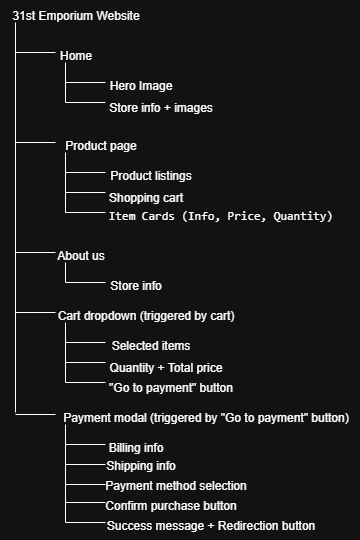

The diagram above was exported from draw.io. Its source (the exported page's mxGraphModel, read from the mxfile embedded in the PNG):
<mxGraphModel dx="379" dy="372" grid="1" gridSize="10" guides="1" tooltips="1" connect="1" arrows="1" fold="1" page="1" pageScale="1" pageWidth="850" pageHeight="1100" math="0" shadow="0">
  <root>
    <mxCell id="0" />
    <mxCell id="1" parent="0" />
    <mxCell id="MXnR4b8JNA5Fv944IqQw-3" value="" style="endArrow=none;html=1;rounded=0;" edge="1" parent="1">
      <mxGeometry width="50" height="50" relative="1" as="geometry">
        <mxPoint x="290" y="620" as="sourcePoint" />
        <mxPoint x="290" y="230" as="targetPoint" />
      </mxGeometry>
    </mxCell>
    <mxCell id="MXnR4b8JNA5Fv944IqQw-4" value="" style="endArrow=none;html=1;rounded=0;" edge="1" parent="1">
      <mxGeometry width="50" height="50" relative="1" as="geometry">
        <mxPoint x="290" y="260" as="sourcePoint" />
        <mxPoint x="330" y="260" as="targetPoint" />
      </mxGeometry>
    </mxCell>
    <mxCell id="MXnR4b8JNA5Fv944IqQw-5" value="Home" style="text;html=1;align=center;verticalAlign=middle;resizable=0;points=[];autosize=1;strokeColor=none;fillColor=none;" vertex="1" parent="1">
      <mxGeometry x="320" y="248" width="60" height="30" as="geometry" />
    </mxCell>
    <mxCell id="MXnR4b8JNA5Fv944IqQw-7" value="" style="endArrow=none;html=1;rounded=0;" edge="1" parent="1">
      <mxGeometry width="50" height="50" relative="1" as="geometry">
        <mxPoint x="340" y="290" as="sourcePoint" />
        <mxPoint x="380" y="290" as="targetPoint" />
      </mxGeometry>
    </mxCell>
    <mxCell id="MXnR4b8JNA5Fv944IqQw-8" value="" style="endArrow=none;html=1;rounded=0;" edge="1" parent="1">
      <mxGeometry width="50" height="50" relative="1" as="geometry">
        <mxPoint x="340" y="310" as="sourcePoint" />
        <mxPoint x="380" y="310" as="targetPoint" />
      </mxGeometry>
    </mxCell>
    <mxCell id="MXnR4b8JNA5Fv944IqQw-9" value="" style="endArrow=none;html=1;rounded=0;" edge="1" parent="1">
      <mxGeometry width="50" height="50" relative="1" as="geometry">
        <mxPoint x="340" y="270" as="sourcePoint" />
        <mxPoint x="340" y="310" as="targetPoint" />
      </mxGeometry>
    </mxCell>
    <mxCell id="MXnR4b8JNA5Fv944IqQw-10" value="Hero Image" style="text;html=1;align=center;verticalAlign=middle;resizable=0;points=[];autosize=1;strokeColor=none;fillColor=none;" vertex="1" parent="1">
      <mxGeometry x="370" y="278" width="90" height="30" as="geometry" />
    </mxCell>
    <mxCell id="MXnR4b8JNA5Fv944IqQw-11" value="Store info + images" style="text;html=1;align=center;verticalAlign=middle;resizable=0;points=[];autosize=1;strokeColor=none;fillColor=none;" vertex="1" parent="1">
      <mxGeometry x="370" y="300" width="130" height="30" as="geometry" />
    </mxCell>
    <mxCell id="MXnR4b8JNA5Fv944IqQw-12" value="" style="endArrow=none;html=1;rounded=0;" edge="1" parent="1">
      <mxGeometry width="50" height="50" relative="1" as="geometry">
        <mxPoint x="290" y="350" as="sourcePoint" />
        <mxPoint x="330" y="350" as="targetPoint" />
      </mxGeometry>
    </mxCell>
    <mxCell id="MXnR4b8JNA5Fv944IqQw-13" value="Product page" style="text;html=1;align=center;verticalAlign=middle;resizable=0;points=[];autosize=1;strokeColor=none;fillColor=none;" vertex="1" parent="1">
      <mxGeometry x="330" y="338" width="90" height="30" as="geometry" />
    </mxCell>
    <mxCell id="MXnR4b8JNA5Fv944IqQw-14" value="" style="endArrow=none;html=1;rounded=0;" edge="1" parent="1">
      <mxGeometry width="50" height="50" relative="1" as="geometry">
        <mxPoint x="340" y="360" as="sourcePoint" />
        <mxPoint x="340" y="420" as="targetPoint" />
      </mxGeometry>
    </mxCell>
    <mxCell id="MXnR4b8JNA5Fv944IqQw-15" value="" style="endArrow=none;html=1;rounded=0;" edge="1" parent="1">
      <mxGeometry width="50" height="50" relative="1" as="geometry">
        <mxPoint x="340" y="380" as="sourcePoint" />
        <mxPoint x="380" y="380" as="targetPoint" />
      </mxGeometry>
    </mxCell>
    <mxCell id="MXnR4b8JNA5Fv944IqQw-16" value="" style="endArrow=none;html=1;rounded=0;" edge="1" parent="1">
      <mxGeometry width="50" height="50" relative="1" as="geometry">
        <mxPoint x="340" y="400" as="sourcePoint" />
        <mxPoint x="380" y="400" as="targetPoint" />
      </mxGeometry>
    </mxCell>
    <mxCell id="MXnR4b8JNA5Fv944IqQw-17" value="Product listings" style="text;html=1;align=center;verticalAlign=middle;resizable=0;points=[];autosize=1;strokeColor=none;fillColor=none;" vertex="1" parent="1">
      <mxGeometry x="375" y="368" width="100" height="30" as="geometry" />
    </mxCell>
    <mxCell id="MXnR4b8JNA5Fv944IqQw-18" value="Shopping cart" style="text;html=1;align=center;verticalAlign=middle;resizable=0;points=[];autosize=1;strokeColor=none;fillColor=none;" vertex="1" parent="1">
      <mxGeometry x="370" y="390" width="100" height="30" as="geometry" />
    </mxCell>
    <mxCell id="MXnR4b8JNA5Fv944IqQw-19" value="" style="endArrow=none;html=1;rounded=0;" edge="1" parent="1">
      <mxGeometry width="50" height="50" relative="1" as="geometry">
        <mxPoint x="290" y="460" as="sourcePoint" />
        <mxPoint x="330" y="460" as="targetPoint" />
      </mxGeometry>
    </mxCell>
    <mxCell id="MXnR4b8JNA5Fv944IqQw-20" value="About us" style="text;html=1;align=center;verticalAlign=middle;resizable=0;points=[];autosize=1;strokeColor=none;fillColor=none;" vertex="1" parent="1">
      <mxGeometry x="320" y="448" width="70" height="30" as="geometry" />
    </mxCell>
    <mxCell id="MXnR4b8JNA5Fv944IqQw-21" value="" style="endArrow=none;html=1;rounded=0;" edge="1" parent="1">
      <mxGeometry width="50" height="50" relative="1" as="geometry">
        <mxPoint x="340" y="470" as="sourcePoint" />
        <mxPoint x="340" y="490" as="targetPoint" />
      </mxGeometry>
    </mxCell>
    <mxCell id="MXnR4b8JNA5Fv944IqQw-22" value="" style="endArrow=none;html=1;rounded=0;" edge="1" parent="1">
      <mxGeometry width="50" height="50" relative="1" as="geometry">
        <mxPoint x="340" y="490" as="sourcePoint" />
        <mxPoint x="380" y="490" as="targetPoint" />
      </mxGeometry>
    </mxCell>
    <mxCell id="MXnR4b8JNA5Fv944IqQw-25" value="Store info" style="text;html=1;align=center;verticalAlign=middle;resizable=0;points=[];autosize=1;strokeColor=none;fillColor=none;" vertex="1" parent="1">
      <mxGeometry x="375" y="478" width="70" height="30" as="geometry" />
    </mxCell>
    <mxCell id="MXnR4b8JNA5Fv944IqQw-26" value="" style="endArrow=none;html=1;rounded=0;" edge="1" parent="1">
      <mxGeometry width="50" height="50" relative="1" as="geometry">
        <mxPoint x="340" y="420" as="sourcePoint" />
        <mxPoint x="380" y="420" as="targetPoint" />
      </mxGeometry>
    </mxCell>
    <mxCell id="MXnR4b8JNA5Fv944IqQw-27" value="&lt;pre&gt;Item Cards (Info, Price, Quantity)&lt;/pre&gt;" style="text;html=1;align=center;verticalAlign=middle;resizable=0;points=[];autosize=1;strokeColor=none;fillColor=none;" vertex="1" parent="1">
      <mxGeometry x="370" y="398" width="250" height="50" as="geometry" />
    </mxCell>
    <mxCell id="MXnR4b8JNA5Fv944IqQw-28" value="Cart dropdown (triggered by cart)" style="text;html=1;align=center;verticalAlign=middle;resizable=0;points=[];autosize=1;strokeColor=none;fillColor=none;" vertex="1" parent="1">
      <mxGeometry x="320" y="508" width="200" height="30" as="geometry" />
    </mxCell>
    <mxCell id="MXnR4b8JNA5Fv944IqQw-29" value="" style="endArrow=none;html=1;rounded=0;" edge="1" parent="1">
      <mxGeometry width="50" height="50" relative="1" as="geometry">
        <mxPoint x="340" y="530" as="sourcePoint" />
        <mxPoint x="340" y="590" as="targetPoint" />
      </mxGeometry>
    </mxCell>
    <mxCell id="MXnR4b8JNA5Fv944IqQw-30" value="" style="endArrow=none;html=1;rounded=0;" edge="1" parent="1">
      <mxGeometry width="50" height="50" relative="1" as="geometry">
        <mxPoint x="340" y="550" as="sourcePoint" />
        <mxPoint x="380" y="550" as="targetPoint" />
      </mxGeometry>
    </mxCell>
    <mxCell id="MXnR4b8JNA5Fv944IqQw-31" value="" style="endArrow=none;html=1;rounded=0;" edge="1" parent="1">
      <mxGeometry width="50" height="50" relative="1" as="geometry">
        <mxPoint x="340" y="570" as="sourcePoint" />
        <mxPoint x="380" y="570" as="targetPoint" />
      </mxGeometry>
    </mxCell>
    <mxCell id="MXnR4b8JNA5Fv944IqQw-32" value="Selected items" style="text;html=1;align=center;verticalAlign=middle;resizable=0;points=[];autosize=1;strokeColor=none;fillColor=none;" vertex="1" parent="1">
      <mxGeometry x="375" y="538" width="100" height="30" as="geometry" />
    </mxCell>
    <mxCell id="MXnR4b8JNA5Fv944IqQw-33" value="Quantity + Total price" style="text;html=1;align=center;verticalAlign=middle;resizable=0;points=[];autosize=1;strokeColor=none;fillColor=none;" vertex="1" parent="1">
      <mxGeometry x="370" y="560" width="140" height="30" as="geometry" />
    </mxCell>
    <mxCell id="MXnR4b8JNA5Fv944IqQw-34" value="" style="endArrow=none;html=1;rounded=0;" edge="1" parent="1">
      <mxGeometry width="50" height="50" relative="1" as="geometry">
        <mxPoint x="340" y="590" as="sourcePoint" />
        <mxPoint x="380" y="590" as="targetPoint" />
      </mxGeometry>
    </mxCell>
    <mxCell id="MXnR4b8JNA5Fv944IqQw-36" value="" style="endArrow=none;html=1;rounded=0;" edge="1" parent="1">
      <mxGeometry width="50" height="50" relative="1" as="geometry">
        <mxPoint x="290" y="520" as="sourcePoint" />
        <mxPoint x="330" y="520" as="targetPoint" />
      </mxGeometry>
    </mxCell>
    <mxCell id="MXnR4b8JNA5Fv944IqQw-37" value="&quot;Go to payment&quot; button" style="text;html=1;align=center;verticalAlign=middle;resizable=0;points=[];autosize=1;strokeColor=none;fillColor=none;" vertex="1" parent="1">
      <mxGeometry x="370" y="580" width="150" height="30" as="geometry" />
    </mxCell>
    <mxCell id="MXnR4b8JNA5Fv944IqQw-38" value="" style="endArrow=none;html=1;rounded=0;" edge="1" parent="1">
      <mxGeometry width="50" height="50" relative="1" as="geometry">
        <mxPoint x="340" y="632" as="sourcePoint" />
        <mxPoint x="340" y="730" as="targetPoint" />
      </mxGeometry>
    </mxCell>
    <mxCell id="MXnR4b8JNA5Fv944IqQw-39" value="" style="endArrow=none;html=1;rounded=0;" edge="1" parent="1">
      <mxGeometry width="50" height="50" relative="1" as="geometry">
        <mxPoint x="340" y="652" as="sourcePoint" />
        <mxPoint x="380" y="652" as="targetPoint" />
      </mxGeometry>
    </mxCell>
    <mxCell id="MXnR4b8JNA5Fv944IqQw-40" value="" style="endArrow=none;html=1;rounded=0;" edge="1" parent="1">
      <mxGeometry width="50" height="50" relative="1" as="geometry">
        <mxPoint x="340" y="672" as="sourcePoint" />
        <mxPoint x="380" y="672" as="targetPoint" />
      </mxGeometry>
    </mxCell>
    <mxCell id="MXnR4b8JNA5Fv944IqQw-41" value="Billing info" style="text;html=1;align=center;verticalAlign=middle;resizable=0;points=[];autosize=1;strokeColor=none;fillColor=none;" vertex="1" parent="1">
      <mxGeometry x="370" y="640" width="80" height="30" as="geometry" />
    </mxCell>
    <mxCell id="MXnR4b8JNA5Fv944IqQw-42" value="" style="endArrow=none;html=1;rounded=0;" edge="1" parent="1">
      <mxGeometry width="50" height="50" relative="1" as="geometry">
        <mxPoint x="340" y="692" as="sourcePoint" />
        <mxPoint x="380" y="692" as="targetPoint" />
      </mxGeometry>
    </mxCell>
    <mxCell id="MXnR4b8JNA5Fv944IqQw-43" value="Payment modal (triggered by &quot;Go to payment&quot; button)" style="text;html=1;align=center;verticalAlign=middle;resizable=0;points=[];autosize=1;strokeColor=none;fillColor=none;" vertex="1" parent="1">
      <mxGeometry x="325" y="610" width="310" height="30" as="geometry" />
    </mxCell>
    <mxCell id="MXnR4b8JNA5Fv944IqQw-44" value="" style="endArrow=none;html=1;rounded=0;" edge="1" parent="1">
      <mxGeometry width="50" height="50" relative="1" as="geometry">
        <mxPoint x="290" y="622" as="sourcePoint" />
        <mxPoint x="330" y="622" as="targetPoint" />
      </mxGeometry>
    </mxCell>
    <mxCell id="MXnR4b8JNA5Fv944IqQw-45" value="Shipping info" style="text;html=1;align=center;verticalAlign=middle;resizable=0;points=[];autosize=1;strokeColor=none;fillColor=none;" vertex="1" parent="1">
      <mxGeometry x="370" y="658" width="90" height="30" as="geometry" />
    </mxCell>
    <mxCell id="MXnR4b8JNA5Fv944IqQw-46" value="Payment method selection" style="text;html=1;align=center;verticalAlign=middle;resizable=0;points=[];autosize=1;strokeColor=none;fillColor=none;" vertex="1" parent="1">
      <mxGeometry x="370" y="678" width="160" height="30" as="geometry" />
    </mxCell>
    <mxCell id="MXnR4b8JNA5Fv944IqQw-47" value="" style="endArrow=none;html=1;rounded=0;" edge="1" parent="1">
      <mxGeometry width="50" height="50" relative="1" as="geometry">
        <mxPoint x="340" y="710" as="sourcePoint" />
        <mxPoint x="380" y="710" as="targetPoint" />
      </mxGeometry>
    </mxCell>
    <mxCell id="MXnR4b8JNA5Fv944IqQw-48" value="Confirm purchase button" style="text;html=1;align=center;verticalAlign=middle;resizable=0;points=[];autosize=1;strokeColor=none;fillColor=none;" vertex="1" parent="1">
      <mxGeometry x="370" y="698" width="150" height="30" as="geometry" />
    </mxCell>
    <mxCell id="MXnR4b8JNA5Fv944IqQw-49" value="" style="endArrow=none;html=1;rounded=0;" edge="1" parent="1">
      <mxGeometry width="50" height="50" relative="1" as="geometry">
        <mxPoint x="340" y="730" as="sourcePoint" />
        <mxPoint x="380" y="730" as="targetPoint" />
      </mxGeometry>
    </mxCell>
    <mxCell id="MXnR4b8JNA5Fv944IqQw-50" value="Success message + Redirection button" style="text;html=1;align=center;verticalAlign=middle;resizable=0;points=[];autosize=1;strokeColor=none;fillColor=none;" vertex="1" parent="1">
      <mxGeometry x="370" y="718" width="230" height="30" as="geometry" />
    </mxCell>
    <mxCell id="MXnR4b8JNA5Fv944IqQw-51" value="31st Emporium Website" style="text;html=1;align=center;verticalAlign=middle;resizable=0;points=[];autosize=1;strokeColor=none;fillColor=none;" vertex="1" parent="1">
      <mxGeometry x="275" y="208" width="150" height="30" as="geometry" />
    </mxCell>
  </root>
</mxGraphModel>